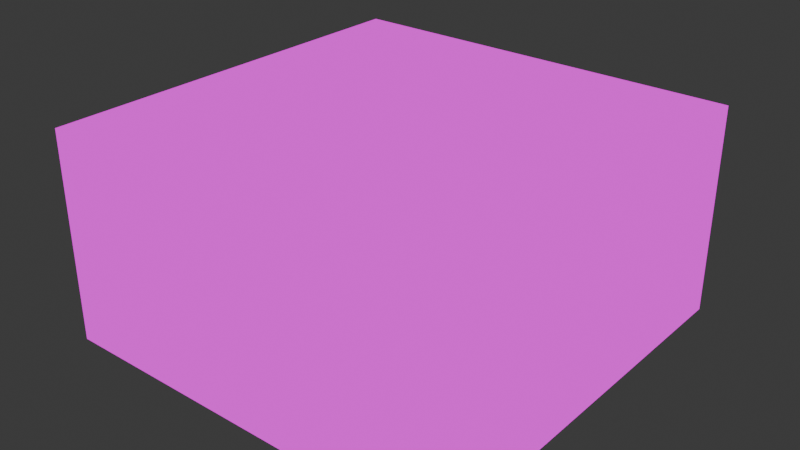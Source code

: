 # Source: blue_coin_switch.blend  (saved by Blender 5.0.119; exported with 4.5.12 LTS)
import bpy
from mathutils import Matrix  # noqa: F401  (used for matrix-valued properties, if any)

bpy.ops.wm.read_factory_settings(use_empty=True)
scene = bpy.context.scene
scene.name = 'Scene'

# ---- collections
col_sm64_blue_coin_switch = bpy.data.collections.new('SM64_blue_coin_switch'); scene.collection.children.link(col_sm64_blue_coin_switch)
col_sm64_render = bpy.data.collections.new('SM64_Render'); col_sm64_blue_coin_switch.children.link(col_sm64_render)
col_sm64_collision = bpy.data.collections.new('SM64_Collision'); col_sm64_blue_coin_switch.children.link(col_sm64_collision)
col_sm64_ue_export = bpy.data.collections.new('SM64_UE_Export'); col_sm64_blue_coin_switch.children.link(col_sm64_ue_export)
col_sm64_ue_export.hide_render = True
col_sm64_ue_export.hide_viewport = True

# ---- images (referenced by path relative to the original .blend; pixels are not part of the script)
import os
ASSET_DIR = os.environ.get("B2B_ASSET_DIR", "")  # directory of the original .blend (textures are referenced by path, not embedded)
HERE = os.path.dirname(os.path.abspath(__file__))  # packed textures are extracted next to this script under _unpacked/

def load_image(name, relpath, width, height, colorspace="sRGB"):
    """Load a texture the original file referenced (path relative to the .blend, or extracted next to this script)."""
    p = next((c for c in (os.path.join(HERE, relpath), os.path.join(ASSET_DIR, relpath)) if relpath and os.path.exists(c)), "")
    if p:
        img = bpy.data.images.load(p, check_existing=True)
        img.name = name
    else:  # same state as the original file: an image datablock whose file is absent (Cycles renders it pink)
        img = bpy.data.images.new(name, width, height)
        img.source = "FILE"
        img.filepath = "//" + (relpath or name)
    img.colorspace_settings.name = colorspace
    return img
img_blue_coin_switch_side_rgba16_png = load_image('blue_coin_switch_side.rgba16.png', 'blue_coin_switch_side.rgba16.png', 1024, 1024, 'Non-Color')
img_blue_coin_switch_top_rgba16_png = load_image('blue_coin_switch_top.rgba16.png', 'blue_coin_switch_top.rgba16.png', 1024, 1024, 'Non-Color')

# ---- materials (node trees are filled in below, after node groups)
mat_m_blue_coin_switch_000 = bpy.data.materials.new('M_blue_coin_switch_000')
mat_m_blue_coin_switch_001 = bpy.data.materials.new('M_blue_coin_switch_001')
mat_pm_surface_default = bpy.data.materials.new('PM_SURFACE_DEFAULT')
mat_pm_surface_default.diffuse_color = (0.1, 0.8, 0.2, 0.35)

# ---- material node trees
mat_m_blue_coin_switch_000.use_nodes = True; mat_m_blue_coin_switch_000.node_tree.nodes.clear()
_N = mat_m_blue_coin_switch_000.node_tree.nodes; _L = mat_m_blue_coin_switch_000.node_tree.links
n0 = _N.new('ShaderNodeOutputMaterial'); n0.name = 'Material Output'; n0.location = (0, 0)
n1 = _N.new('ShaderNodeEmission'); n1.name = 'Emission'; n1.location = (0, 0)
n2 = _N.new('ShaderNodeTexImage'); n2.name = 'Image Texture'; n2.location = (0, 0)
n2.image = img_blue_coin_switch_side_rgba16_png
n2.interpolation = 'Closest'
n2.extension = 'EXTEND'
n3 = _N.new('ShaderNodeBsdfTransparent'); n3.name = 'Transparent BSDF'; n3.location = (0, 0)
n4 = _N.new('ShaderNodeMixShader'); n4.name = 'Mix Shader'; n4.location = (0, 0)
_L.new(n2.outputs[0], n1.inputs[0])
_L.new(n3.outputs[0], n4.inputs[1])
_L.new(n1.outputs[0], n4.inputs[2])
_L.new(n2.outputs[1], n4.inputs[0])
_L.new(n4.outputs[0], n0.inputs[0])
n0.is_active_output = True
mat_m_blue_coin_switch_001.use_nodes = True; mat_m_blue_coin_switch_001.node_tree.nodes.clear()
_N = mat_m_blue_coin_switch_001.node_tree.nodes; _L = mat_m_blue_coin_switch_001.node_tree.links
n0 = _N.new('ShaderNodeOutputMaterial'); n0.name = 'Material Output'; n0.location = (0, 0)
n1 = _N.new('ShaderNodeEmission'); n1.name = 'Emission'; n1.location = (0, 0)
n2 = _N.new('ShaderNodeTexImage'); n2.name = 'Image Texture'; n2.location = (0, 0)
n2.image = img_blue_coin_switch_top_rgba16_png
n2.interpolation = 'Closest'
n2.extension = 'EXTEND'
n3 = _N.new('ShaderNodeBsdfTransparent'); n3.name = 'Transparent BSDF'; n3.location = (0, 0)
n4 = _N.new('ShaderNodeMixShader'); n4.name = 'Mix Shader'; n4.location = (0, 0)
_L.new(n2.outputs[0], n1.inputs[0])
_L.new(n3.outputs[0], n4.inputs[1])
_L.new(n1.outputs[0], n4.inputs[2])
_L.new(n2.outputs[1], n4.inputs[0])
_L.new(n4.outputs[0], n0.inputs[0])
n0.is_active_output = True
mat_pm_surface_default.use_nodes = True; mat_pm_surface_default.node_tree.nodes.clear()
_N = mat_pm_surface_default.node_tree.nodes; _L = mat_pm_surface_default.node_tree.links
n0 = _N.new('ShaderNodeBsdfPrincipled'); n0.name = 'Principled BSDF'; n0.location = (-200, 100)
n1 = _N.new('ShaderNodeOutputMaterial'); n1.name = 'Material Output'; n1.location = (200, 100)
_L.new(n0.outputs[0], n1.inputs[0])
n1.is_active_output = True

# ---- world
world_world = bpy.data.worlds.new('World'); scene.world = world_world
world_world.use_nodes = True; world_world.node_tree.nodes.clear()
_N = world_world.node_tree.nodes; _L = world_world.node_tree.links
n0 = _N.new('ShaderNodeOutputWorld'); n0.name = 'World Output'; n0.location = (200, 100)
n1 = _N.new('ShaderNodeBackground'); n1.name = 'Background'; n1.location = (-200, 100)
n1.inputs[0].default_value = (0.05088, 0.05088, 0.05088, 1.0)
_L.new(n1.outputs[0], n0.inputs[0])
n0.is_active_output = True
world_world.color = (0.05088, 0.05088, 0.05088)
world_world.sun_shadow_jitter_overblur = 0.0

# ---- meshes
me_sm64_blue_coin_switch_layer_opaque_blue_coin_switch_seg8_dl_080 = bpy.data.meshes.new('SM64_blue_coin_switch_LAYER_OPAQUE_blue_coin_switch_seg8_dl_080')
me_sm64_blue_coin_switch_layer_opaque_blue_coin_switch_seg8_dl_080.from_pydata([(0.26, -0.26, 0.0), (0.26, -0.26, 0.26), (-0.25, -0.26, 0.26), (-0.25, -0.26, 0.0), (-0.25, 0.25, 0.0), (0.26, 0.25, 0.26), (0.26, 0.25, 0.0), (-0.25, 0.25, 0.26), (-0.25, -0.26, 0.0), (-0.25, 0.25, 0.26), (-0.25, 0.25, 0.0), (-0.25, -0.26, 0.26), (0.26, 0.25, 0.0), (0.26, 0.25, 0.26), (0.26, -0.26, 0.26), (0.26, -0.26, 0.0), (0.26, 0.25, 0.26), (-0.25, -0.26, 0.26), (0.26, -0.26, 0.26), (-0.25, 0.25, 0.26)], [], [(0, 1, 2), (0, 2, 3), (4, 5, 6), (4, 7, 5), (8, 9, 10), (8, 11, 9), (12, 13, 14), (12, 14, 15), (16, 17, 18), (16, 19, 17)])
me_sm64_blue_coin_switch_layer_opaque_blue_coin_switch_seg8_dl_080.polygons.foreach_set('material_index', [0, 0, 0, 0, 0, 0, 0, 0, 1, 1])
_uv = me_sm64_blue_coin_switch_layer_opaque_blue_coin_switch_seg8_dl_080.uv_layers.new(name='UVMap')
_uv.uv.foreach_set('vector', [0.9668, 0.06445, 0.9668, 1.0, 0.0, 1.0, 0.9668, 0.06445, 0.0, 1.0, 0.0, 0.06445, 0.9668, 0.06445, 0.0, 1.0, 0.0, 0.06445, 0.9668, 0.06445, 0.9668, 1.0, 0.0, 1.0, 0.9668, 0.06445, 0.0, 1.0, 0.0, 0.06445, 0.9668, 0.06445, 0.9668, 1.0, 0.0, 1.0, 0.9668, 0.06445, 0.9668, 1.0, 0.0, 1.0, 0.9668, 0.06445, 0.0, 1.0, 0.0, 0.06445, 0.9668, 1.0, 0.0, 0.0332, 0.9668, 0.0332, 0.9668, 1.0, 0.0, 1.0, 0.0, 0.0332])
_ca = me_sm64_blue_coin_switch_layer_opaque_blue_coin_switch_seg8_dl_080.color_attributes.new('SM64_Color', 'BYTE_COLOR', 'CORNER')
_ca.data.foreach_set('color', [0.0, 0.0, 0.4969, 1.0, 0.0, 0.0, 0.4969, 1.0, 0.0, 0.0, 0.4969, 1.0, 0.0, 0.0, 0.4969, 1.0, 0.0, 0.0, 0.4969, 1.0, 0.0, 0.0, 0.4969, 1.0, 0.0, 0.0, 0.5029, 1.0, 0.0, 0.0, 0.5029, 1.0, 0.0, 0.0, 0.5029, 1.0, 0.0, 0.0, 0.5029, 1.0, 0.0, 0.0, 0.5029, 1.0, 0.0, 0.0, 0.5029, 1.0, 0.5029, 0.0, 0.0, 1.0, 0.5029, 0.0, 0.0, 1.0, 0.5029, 0.0, 0.0, 1.0, 0.5029, 0.0, 0.0, 1.0, 0.5029, 0.0, 0.0, 1.0, 0.5029, 0.0, 0.0, 1.0, 0.4969, 0.0, 0.0, 1.0, 0.4969, 0.0, 0.0, 1.0, 0.4969, 0.0, 0.0, 1.0, 0.4969, 0.0, 0.0, 1.0, 0.4969, 0.0, 0.0, 1.0, 0.4969, 0.0, 0.0, 1.0, 0.0, 0.4969, 0.0, 1.0, 0.0, 0.4969, 0.0, 1.0, 0.0, 0.4969, 0.0, 1.0, 0.0, 0.4969, 0.0, 1.0, 0.0, 0.4969, 0.0, 1.0, 0.0, 0.4969, 0.0, 1.0])
me_sm64_blue_coin_switch_layer_opaque_blue_coin_switch_seg8_dl_080.materials.append(mat_m_blue_coin_switch_000)
me_sm64_blue_coin_switch_layer_opaque_blue_coin_switch_seg8_dl_080.materials.append(mat_m_blue_coin_switch_001)
me_sm64_blue_coin_switch_layer_opaque_blue_coin_switch_seg8_dl_080.update()
me_sm64_blue_coin_switch_layer_opaque_blue_coin_switch_seg8_dl_080.normals_split_custom_set([tuple(v) for v in zip(*[iter([0.0, -1.0, 0.0, 0.0, -1.0, 0.0, 0.0, -1.0, 0.0, 0.0, -1.0, 0.0, 0.0, -1.0, 0.0, 0.0, -1.0, 0.0, 0.0, 1.0, 0.0, 0.0, 1.0, 0.0, 0.0, 1.0, 0.0, 0.0, 1.0, 0.0, 0.0, 1.0, 0.0, 0.0, 1.0, 0.0, -1.0, 0.0, 0.0, -1.0, 0.0, 0.0, -1.0, 0.0, 0.0, -1.0, 0.0, 0.0, -1.0, 0.0, 0.0, -1.0, 0.0, 0.0, 1.0, 0.0, 0.0, 1.0, 0.0, 0.0, 1.0, 0.0, 0.0, 1.0, 0.0, 0.0, 1.0, 0.0, 0.0, 1.0, 0.0, 0.0, 0.0, 0.0, 1.0, 0.0, 0.0, 1.0, 0.0, 0.0, 1.0, 0.0, 0.0, 1.0, 0.0, 0.0, 1.0, 0.0, 0.0, 1.0])] * 3)])
me_col_blue_coin_switch_blue_coin_switch_seg8_collision_08000e98 = bpy.data.meshes.new('COL_blue_coin_switch_blue_coin_switch_seg8_collision_08000E98')
me_col_blue_coin_switch_blue_coin_switch_seg8_collision_08000e98.from_pydata([(0.26, -0.26, 0.0), (0.26, -0.26, 0.26), (-0.25, -0.26, 0.26), (-0.25, -0.26, 0.0), (0.26, 0.25, 0.0), (0.26, 0.25, 0.26), (-0.25, 0.25, 0.26), (-0.25, 0.25, 0.0)], [], [(0, 1, 2), (0, 2, 3), (4, 5, 1), (5, 6, 2), (5, 2, 1), (7, 6, 5), (7, 5, 4), (3, 6, 7), (3, 2, 6), (4, 1, 0)])
me_col_blue_coin_switch_blue_coin_switch_seg8_collision_08000e98.materials.append(mat_pm_surface_default)
me_col_blue_coin_switch_blue_coin_switch_seg8_collision_08000e98.update()
me_sm_blue_coin_switch = bpy.data.meshes.new('SM_blue_coin_switch')
me_sm_blue_coin_switch.from_pydata([(0.26, -0.26, 0.0), (0.26, -0.26, 0.26), (-0.25, -0.26, 0.26), (-0.25, -0.26, 0.0), (-0.25, 0.25, 0.0), (0.26, 0.25, 0.26), (0.26, 0.25, 0.0), (-0.25, 0.25, 0.26), (-0.25, -0.26, 0.0), (-0.25, 0.25, 0.26), (-0.25, 0.25, 0.0), (-0.25, -0.26, 0.26), (0.26, 0.25, 0.0), (0.26, 0.25, 0.26), (0.26, -0.26, 0.26), (0.26, -0.26, 0.0), (0.26, 0.25, 0.26), (-0.25, -0.26, 0.26), (0.26, -0.26, 0.26), (-0.25, 0.25, 0.26)], [], [(0, 1, 2), (0, 2, 3), (4, 5, 6), (4, 7, 5), (8, 9, 10), (8, 11, 9), (12, 13, 14), (12, 14, 15), (16, 17, 18), (16, 19, 17)])
me_sm_blue_coin_switch.polygons.foreach_set('material_index', [0, 0, 0, 0, 0, 0, 0, 0, 1, 1])
_uv = me_sm_blue_coin_switch.uv_layers.new(name='UVMap')
_uv.uv.foreach_set('vector', [0.9668, 0.06445, 0.9668, 1.0, 0.0, 1.0, 0.9668, 0.06445, 0.0, 1.0, 0.0, 0.06445, 0.9668, 0.06445, 0.0, 1.0, 0.0, 0.06445, 0.9668, 0.06445, 0.9668, 1.0, 0.0, 1.0, 0.9668, 0.06445, 0.0, 1.0, 0.0, 0.06445, 0.9668, 0.06445, 0.9668, 1.0, 0.0, 1.0, 0.9668, 0.06445, 0.9668, 1.0, 0.0, 1.0, 0.9668, 0.06445, 0.0, 1.0, 0.0, 0.06445, 0.9668, 1.0, 0.0, 0.0332, 0.9668, 0.0332, 0.9668, 1.0, 0.0, 1.0, 0.0, 0.0332])
_ca = me_sm_blue_coin_switch.color_attributes.new('SM64_Color', 'BYTE_COLOR', 'CORNER')
_ca.data.foreach_set('color', [0.0, 0.0, 0.4969, 1.0, 0.0, 0.0, 0.4969, 1.0, 0.0, 0.0, 0.4969, 1.0, 0.0, 0.0, 0.4969, 1.0, 0.0, 0.0, 0.4969, 1.0, 0.0, 0.0, 0.4969, 1.0, 0.0, 0.0, 0.5029, 1.0, 0.0, 0.0, 0.5029, 1.0, 0.0, 0.0, 0.5029, 1.0, 0.0, 0.0, 0.5029, 1.0, 0.0, 0.0, 0.5029, 1.0, 0.0, 0.0, 0.5029, 1.0, 0.5029, 0.0, 0.0, 1.0, 0.5029, 0.0, 0.0, 1.0, 0.5029, 0.0, 0.0, 1.0, 0.5029, 0.0, 0.0, 1.0, 0.5029, 0.0, 0.0, 1.0, 0.5029, 0.0, 0.0, 1.0, 0.4969, 0.0, 0.0, 1.0, 0.4969, 0.0, 0.0, 1.0, 0.4969, 0.0, 0.0, 1.0, 0.4969, 0.0, 0.0, 1.0, 0.4969, 0.0, 0.0, 1.0, 0.4969, 0.0, 0.0, 1.0, 0.0, 0.4969, 0.0, 1.0, 0.0, 0.4969, 0.0, 1.0, 0.0, 0.4969, 0.0, 1.0, 0.0, 0.4969, 0.0, 1.0, 0.0, 0.4969, 0.0, 1.0, 0.0, 0.4969, 0.0, 1.0])
me_sm_blue_coin_switch.materials.append(mat_m_blue_coin_switch_000)
me_sm_blue_coin_switch.materials.append(mat_m_blue_coin_switch_001)
me_sm_blue_coin_switch.update()
me_sm_blue_coin_switch.normals_split_custom_set([tuple(v) for v in zip(*[iter([0.0, -1.0, 0.0, 0.0, -1.0, 0.0, 0.0, -1.0, 0.0, 0.0, -1.0, 0.0, 0.0, -1.0, 0.0, 0.0, -1.0, 0.0, 0.0, 1.0, 0.0, 0.0, 1.0, 0.0, 0.0, 1.0, 0.0, 0.0, 1.0, 0.0, 0.0, 1.0, 0.0, 0.0, 1.0, 0.0, -1.0, 0.0, 0.0, -1.0, 0.0, 0.0, -1.0, 0.0, 0.0, -1.0, 0.0, 0.0, -1.0, 0.0, 0.0, -1.0, 0.0, 0.0, 1.0, 0.0, 0.0, 1.0, 0.0, 0.0, 1.0, 0.0, 0.0, 1.0, 0.0, 0.0, 1.0, 0.0, 0.0, 1.0, 0.0, 0.0, 0.0, 0.0, 1.0, 0.0, 0.0, 1.0, 0.0, 0.0, 1.0, 0.0, 0.0, 1.0, 0.0, 0.0, 1.0, 0.0, 0.0, 1.0])] * 3)])

# ---- objects
ob_blue_coin_switch_georoot = bpy.data.objects.new('blue_coin_switch_GeoRoot', None)
ob_blue_coin_switch_culling_radius_000 = bpy.data.objects.new('blue_coin_switch_culling_radius_000', None)
ob_blue_coin_switch_display_list_001 = bpy.data.objects.new('blue_coin_switch_display_list_001', None)
ob_blue_coin_switch_blue_coin_switch_seg8_dl_08000e08_002 = bpy.data.objects.new('blue_coin_switch_blue_coin_switch_seg8_dl_08000E08_002', me_sm64_blue_coin_switch_layer_opaque_blue_coin_switch_seg8_dl_080)
ob_col_blue_coin_switch_blue_coin_switch_seg8_collision_08000e98 = bpy.data.objects.new('COL_blue_coin_switch_blue_coin_switch_seg8_collision_08000E98', me_col_blue_coin_switch_blue_coin_switch_seg8_collision_08000e98)
ob_sm_blue_coin_switch = bpy.data.objects.new('SM_blue_coin_switch', me_sm_blue_coin_switch)

# ---- transforms, parenting, visibility, modifiers, constraints
ob_blue_coin_switch_georoot.location = (0.0, 0.0, 0.0)
ob_blue_coin_switch_culling_radius_000.parent = ob_blue_coin_switch_georoot
ob_blue_coin_switch_culling_radius_000.location = (0.0, 0.0, 0.0)
ob_blue_coin_switch_display_list_001.parent = ob_blue_coin_switch_culling_radius_000
ob_blue_coin_switch_display_list_001.location = (0.0, 0.0, 0.0)
ob_blue_coin_switch_blue_coin_switch_seg8_dl_08000e08_002.parent = ob_blue_coin_switch_display_list_001
ob_blue_coin_switch_blue_coin_switch_seg8_dl_08000e08_002.location = (0.0, 0.0, 0.0)
ob_col_blue_coin_switch_blue_coin_switch_seg8_collision_08000e98.location = (0.0, 0.0, 0.0)
ob_col_blue_coin_switch_blue_coin_switch_seg8_collision_08000e98.hide_render = True
ob_col_blue_coin_switch_blue_coin_switch_seg8_collision_08000e98.display_type = 'WIRE'
ob_sm_blue_coin_switch.location = (0.0, 0.0, 0.0)

# ---- collection membership
col_sm64_render.objects.link(ob_blue_coin_switch_georoot)
col_sm64_render.objects.link(ob_blue_coin_switch_culling_radius_000)
col_sm64_render.objects.link(ob_blue_coin_switch_display_list_001)
col_sm64_render.objects.link(ob_blue_coin_switch_blue_coin_switch_seg8_dl_08000e08_002)
col_sm64_collision.objects.link(ob_col_blue_coin_switch_blue_coin_switch_seg8_collision_08000e98)
col_sm64_ue_export.objects.link(ob_sm_blue_coin_switch)

# ---- scene / render settings (as saved in the file)
scene.frame_start = 0; scene.frame_end = 0; scene.frame_set(1)
scene.render.engine = 'BLENDER_WORKBENCH'
scene.render.fps = 30
scene.render.bake_bias = 0.0
scene.render.bake_samples = 0
scene.cycles.sampling_pattern = 'TABULATED_SOBOL'
scene.eevee.use_volume_custom_range = False
bpy.context.view_layer.update()

# ---- added for rendering (the .blend has no active camera): camera
cam_auto = bpy.data.cameras.new('AutoCamera')
cam_auto.lens = 50.0
cam_auto.sensor_width = 36.0
cam_auto.clip_end = 1000.0
ob_auto_camera = bpy.data.objects.new('AutoCamera', cam_auto)
scene.collection.objects.link(ob_auto_camera)
ob_auto_camera.location = (0.714352, -0.856223, 0.697482)
ob_auto_camera.rotation_euler = (1.09748, -7.21219e-08, 0.694738)
scene.camera = ob_auto_camera
bpy.context.view_layer.update()

